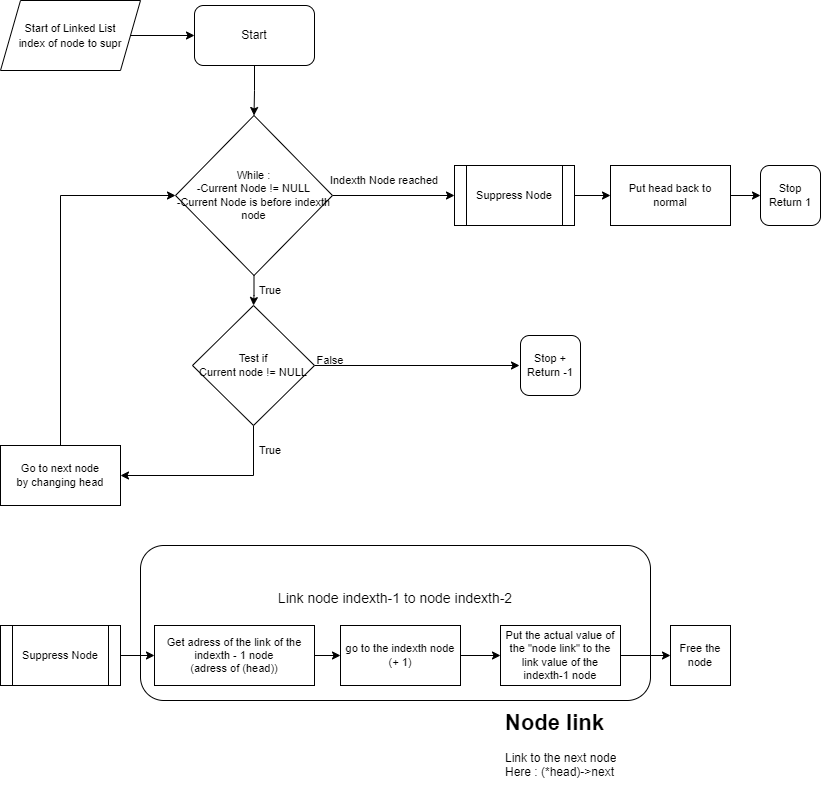

The diagram above was exported from draw.io. Its source (the exported page's mxGraphModel, read from the mxfile embedded in the PNG):
<mxGraphModel dx="1381" dy="795" grid="1" gridSize="10" guides="1" tooltips="1" connect="1" arrows="1" fold="1" page="1" pageScale="1" pageWidth="827" pageHeight="1169" math="0" shadow="0">
  <root>
    <mxCell id="0" />
    <mxCell id="1" parent="0" />
    <mxCell id="DtzFJ5hFdCl6M2FbqaoW-43" value="&lt;font style=&quot;font-size: 14px;&quot;&gt;Link node indexth-1 to node indexth-2&lt;br&gt;&lt;br&gt;&lt;br&gt;&lt;br&gt;&lt;/font&gt;" style="rounded=1;whiteSpace=wrap;html=1;fontSize=12;" parent="1" vertex="1">
      <mxGeometry x="140" y="560" width="510" height="155" as="geometry" />
    </mxCell>
    <mxCell id="DtzFJ5hFdCl6M2FbqaoW-7" value="" style="edgeStyle=orthogonalEdgeStyle;rounded=0;orthogonalLoop=1;jettySize=auto;html=1;fontSize=11;" parent="1" source="DtzFJ5hFdCl6M2FbqaoW-1" target="DtzFJ5hFdCl6M2FbqaoW-6" edge="1">
      <mxGeometry relative="1" as="geometry" />
    </mxCell>
    <mxCell id="DtzFJ5hFdCl6M2FbqaoW-1" value="Start" style="rounded=1;whiteSpace=wrap;html=1;" parent="1" vertex="1">
      <mxGeometry x="194" y="20" width="120" height="60" as="geometry" />
    </mxCell>
    <mxCell id="DtzFJ5hFdCl6M2FbqaoW-4" value="" style="edgeStyle=orthogonalEdgeStyle;rounded=0;orthogonalLoop=1;jettySize=auto;html=1;fontSize=11;" parent="1" source="DtzFJ5hFdCl6M2FbqaoW-3" target="DtzFJ5hFdCl6M2FbqaoW-1" edge="1">
      <mxGeometry relative="1" as="geometry" />
    </mxCell>
    <mxCell id="DtzFJ5hFdCl6M2FbqaoW-3" value="&lt;font style=&quot;font-size: 11px;&quot;&gt;Start of Linked List&lt;br&gt;index of node to supr&lt;/font&gt;" style="shape=parallelogram;perimeter=parallelogramPerimeter;whiteSpace=wrap;html=1;fixedSize=1;" parent="1" vertex="1">
      <mxGeometry y="15" width="140" height="70" as="geometry" />
    </mxCell>
    <mxCell id="DtzFJ5hFdCl6M2FbqaoW-10" value="" style="edgeStyle=orthogonalEdgeStyle;rounded=0;orthogonalLoop=1;jettySize=auto;html=1;fontSize=11;" parent="1" source="DtzFJ5hFdCl6M2FbqaoW-6" target="DtzFJ5hFdCl6M2FbqaoW-9" edge="1">
      <mxGeometry relative="1" as="geometry" />
    </mxCell>
    <mxCell id="DtzFJ5hFdCl6M2FbqaoW-22" value="" style="edgeStyle=orthogonalEdgeStyle;rounded=0;orthogonalLoop=1;jettySize=auto;html=1;fontSize=11;" parent="1" source="DtzFJ5hFdCl6M2FbqaoW-6" target="DtzFJ5hFdCl6M2FbqaoW-21" edge="1">
      <mxGeometry relative="1" as="geometry" />
    </mxCell>
    <mxCell id="DtzFJ5hFdCl6M2FbqaoW-6" value="While :&lt;br&gt;-Current Node != NULL&lt;br&gt;-Current Node is before indexth node" style="rhombus;whiteSpace=wrap;html=1;fontSize=11;" parent="1" vertex="1">
      <mxGeometry x="175" y="130" width="157" height="160" as="geometry" />
    </mxCell>
    <mxCell id="DtzFJ5hFdCl6M2FbqaoW-12" style="edgeStyle=orthogonalEdgeStyle;rounded=0;orthogonalLoop=1;jettySize=auto;html=1;exitX=0.5;exitY=0;exitDx=0;exitDy=0;entryX=0;entryY=0.5;entryDx=0;entryDy=0;fontSize=11;" parent="1" source="DtzFJ5hFdCl6M2FbqaoW-8" target="DtzFJ5hFdCl6M2FbqaoW-6" edge="1">
      <mxGeometry relative="1" as="geometry" />
    </mxCell>
    <mxCell id="DtzFJ5hFdCl6M2FbqaoW-8" value="Go to next node&lt;br&gt;by changing head" style="rounded=0;whiteSpace=wrap;html=1;fontSize=11;" parent="1" vertex="1">
      <mxGeometry y="460" width="120" height="60" as="geometry" />
    </mxCell>
    <mxCell id="DtzFJ5hFdCl6M2FbqaoW-11" style="edgeStyle=orthogonalEdgeStyle;rounded=0;orthogonalLoop=1;jettySize=auto;html=1;entryX=1;entryY=0.5;entryDx=0;entryDy=0;fontSize=11;" parent="1" source="DtzFJ5hFdCl6M2FbqaoW-9" target="DtzFJ5hFdCl6M2FbqaoW-8" edge="1">
      <mxGeometry relative="1" as="geometry">
        <Array as="points">
          <mxPoint x="253" y="490" />
        </Array>
      </mxGeometry>
    </mxCell>
    <mxCell id="DtzFJ5hFdCl6M2FbqaoW-14" style="edgeStyle=orthogonalEdgeStyle;rounded=0;orthogonalLoop=1;jettySize=auto;html=1;fontSize=11;" parent="1" source="DtzFJ5hFdCl6M2FbqaoW-9" edge="1">
      <mxGeometry relative="1" as="geometry">
        <mxPoint x="519" y="380" as="targetPoint" />
      </mxGeometry>
    </mxCell>
    <mxCell id="DtzFJ5hFdCl6M2FbqaoW-9" value="Test if&lt;br&gt;Current node != NULL" style="rhombus;whiteSpace=wrap;html=1;fontSize=11;" parent="1" vertex="1">
      <mxGeometry x="192" y="320" width="122" height="120" as="geometry" />
    </mxCell>
    <mxCell id="DtzFJ5hFdCl6M2FbqaoW-16" value="Stop +&lt;br&gt;Return -1" style="rounded=1;whiteSpace=wrap;html=1;fontSize=11;" parent="1" vertex="1">
      <mxGeometry x="520" y="350" width="60" height="60" as="geometry" />
    </mxCell>
    <mxCell id="DtzFJ5hFdCl6M2FbqaoW-18" value="True" style="text;html=1;strokeColor=none;fillColor=none;align=center;verticalAlign=middle;whiteSpace=wrap;rounded=0;fontSize=11;" parent="1" vertex="1">
      <mxGeometry x="240" y="290" width="60" height="30" as="geometry" />
    </mxCell>
    <mxCell id="DtzFJ5hFdCl6M2FbqaoW-19" value="True" style="text;html=1;strokeColor=none;fillColor=none;align=center;verticalAlign=middle;whiteSpace=wrap;rounded=0;fontSize=11;" parent="1" vertex="1">
      <mxGeometry x="240" y="450" width="60" height="30" as="geometry" />
    </mxCell>
    <mxCell id="DtzFJ5hFdCl6M2FbqaoW-20" value="False" style="text;html=1;strokeColor=none;fillColor=none;align=center;verticalAlign=middle;whiteSpace=wrap;rounded=0;fontSize=11;" parent="1" vertex="1">
      <mxGeometry x="300" y="360" width="60" height="30" as="geometry" />
    </mxCell>
    <mxCell id="DtzFJ5hFdCl6M2FbqaoW-28" value="" style="edgeStyle=orthogonalEdgeStyle;rounded=0;orthogonalLoop=1;jettySize=auto;html=1;fontSize=11;" parent="1" source="DtzFJ5hFdCl6M2FbqaoW-21" target="DtzFJ5hFdCl6M2FbqaoW-27" edge="1">
      <mxGeometry relative="1" as="geometry" />
    </mxCell>
    <mxCell id="DtzFJ5hFdCl6M2FbqaoW-21" value="Suppress Node" style="shape=process;whiteSpace=wrap;html=1;backgroundOutline=1;fontSize=11;" parent="1" vertex="1">
      <mxGeometry x="454" y="180" width="120" height="60" as="geometry" />
    </mxCell>
    <mxCell id="DtzFJ5hFdCl6M2FbqaoW-25" value="Indexth Node reached" style="text;html=1;strokeColor=none;fillColor=none;align=center;verticalAlign=middle;whiteSpace=wrap;rounded=0;fontSize=11;" parent="1" vertex="1">
      <mxGeometry x="314" y="180" width="140" height="30" as="geometry" />
    </mxCell>
    <mxCell id="DtzFJ5hFdCl6M2FbqaoW-32" value="" style="edgeStyle=orthogonalEdgeStyle;rounded=0;orthogonalLoop=1;jettySize=auto;html=1;fontSize=11;" parent="1" source="DtzFJ5hFdCl6M2FbqaoW-27" target="DtzFJ5hFdCl6M2FbqaoW-29" edge="1">
      <mxGeometry relative="1" as="geometry" />
    </mxCell>
    <mxCell id="DtzFJ5hFdCl6M2FbqaoW-27" value="Put head back to normal" style="rounded=0;whiteSpace=wrap;html=1;fontSize=11;" parent="1" vertex="1">
      <mxGeometry x="610" y="180" width="120" height="60" as="geometry" />
    </mxCell>
    <mxCell id="DtzFJ5hFdCl6M2FbqaoW-29" value="Stop&lt;br&gt;Return 1" style="rounded=1;whiteSpace=wrap;html=1;fontSize=11;" parent="1" vertex="1">
      <mxGeometry x="760" y="180" width="60" height="60" as="geometry" />
    </mxCell>
    <mxCell id="DtzFJ5hFdCl6M2FbqaoW-35" value="" style="edgeStyle=orthogonalEdgeStyle;rounded=0;orthogonalLoop=1;jettySize=auto;html=1;fontSize=11;" parent="1" source="DtzFJ5hFdCl6M2FbqaoW-33" target="DtzFJ5hFdCl6M2FbqaoW-34" edge="1">
      <mxGeometry relative="1" as="geometry" />
    </mxCell>
    <mxCell id="DtzFJ5hFdCl6M2FbqaoW-33" value="Suppress Node" style="shape=process;whiteSpace=wrap;html=1;backgroundOutline=1;fontSize=11;" parent="1" vertex="1">
      <mxGeometry y="640" width="120" height="60" as="geometry" />
    </mxCell>
    <mxCell id="DtzFJ5hFdCl6M2FbqaoW-39" value="" style="edgeStyle=orthogonalEdgeStyle;rounded=0;orthogonalLoop=1;jettySize=auto;html=1;fontSize=11;" parent="1" source="DtzFJ5hFdCl6M2FbqaoW-34" target="DtzFJ5hFdCl6M2FbqaoW-36" edge="1">
      <mxGeometry relative="1" as="geometry" />
    </mxCell>
    <mxCell id="DtzFJ5hFdCl6M2FbqaoW-34" value="Get adress of the link of the indexth - 1 node&lt;br&gt;(adress of (head))" style="rounded=0;whiteSpace=wrap;html=1;fontSize=11;" parent="1" vertex="1">
      <mxGeometry x="154" y="640" width="160" height="60" as="geometry" />
    </mxCell>
    <mxCell id="DtzFJ5hFdCl6M2FbqaoW-40" value="" style="edgeStyle=orthogonalEdgeStyle;rounded=0;orthogonalLoop=1;jettySize=auto;html=1;fontSize=11;" parent="1" source="DtzFJ5hFdCl6M2FbqaoW-36" target="DtzFJ5hFdCl6M2FbqaoW-38" edge="1">
      <mxGeometry relative="1" as="geometry" />
    </mxCell>
    <mxCell id="DtzFJ5hFdCl6M2FbqaoW-36" value="go to the indexth node&lt;br&gt;(+ 1)" style="rounded=0;whiteSpace=wrap;html=1;fontSize=11;" parent="1" vertex="1">
      <mxGeometry x="340" y="640" width="120" height="60" as="geometry" />
    </mxCell>
    <mxCell id="DtzFJ5hFdCl6M2FbqaoW-37" value="Free the node" style="rounded=0;whiteSpace=wrap;html=1;fontSize=11;" parent="1" vertex="1">
      <mxGeometry x="670" y="640" width="60" height="60" as="geometry" />
    </mxCell>
    <mxCell id="DtzFJ5hFdCl6M2FbqaoW-44" style="edgeStyle=orthogonalEdgeStyle;rounded=0;orthogonalLoop=1;jettySize=auto;html=1;entryX=0;entryY=0.5;entryDx=0;entryDy=0;fontSize=14;" parent="1" source="DtzFJ5hFdCl6M2FbqaoW-38" target="DtzFJ5hFdCl6M2FbqaoW-37" edge="1">
      <mxGeometry relative="1" as="geometry" />
    </mxCell>
    <mxCell id="DtzFJ5hFdCl6M2FbqaoW-38" value="Put the actual value of the &quot;node link&quot; to the link value of the indexth-1 node" style="rounded=0;whiteSpace=wrap;html=1;fontSize=11;" parent="1" vertex="1">
      <mxGeometry x="500" y="640" width="120" height="60" as="geometry" />
    </mxCell>
    <mxCell id="DtzFJ5hFdCl6M2FbqaoW-42" value="&lt;h1&gt;Node link&lt;/h1&gt;&lt;div&gt;&lt;font style=&quot;font-size: 12px;&quot;&gt;Link to the next node&lt;/font&gt;&lt;/div&gt;&lt;div&gt;&lt;font style=&quot;font-size: 12px;&quot;&gt;Here : (*head)-&amp;gt;next&lt;/font&gt;&lt;/div&gt;" style="text;html=1;strokeColor=none;fillColor=none;spacing=5;spacingTop=-20;whiteSpace=wrap;overflow=hidden;rounded=0;fontSize=11;" parent="1" vertex="1">
      <mxGeometry x="500" y="720" width="120" height="80" as="geometry" />
    </mxCell>
  </root>
</mxGraphModel>